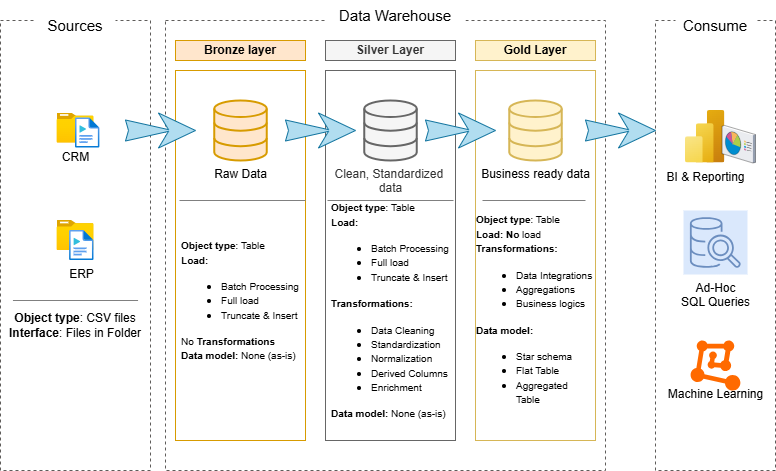

The diagram above was exported from draw.io. Its source (the exported page's mxGraphModel, read from the mxfile embedded in the PNG):
<mxGraphModel dx="954" dy="592" grid="1" gridSize="10" guides="1" tooltips="1" connect="1" arrows="1" fold="1" page="1" pageScale="1" pageWidth="850" pageHeight="1100" math="0" shadow="0">
  <root>
    <mxCell id="0" />
    <mxCell id="1" parent="0" />
    <mxCell id="ypInqUTkQeJ2dJSYsWDq-1" value="" style="rounded=0;whiteSpace=wrap;html=1;fillColor=none;strokeColor=light-dark(#5e5c5a, #ded7cf);dashed=1;" parent="1" vertex="1">
      <mxGeometry x="25" y="200" width="150" height="450" as="geometry" />
    </mxCell>
    <mxCell id="ypInqUTkQeJ2dJSYsWDq-3" value="" style="rounded=0;whiteSpace=wrap;html=1;fillColor=none;strokeColor=light-dark(#5e5c5a, #ded7cf);dashed=1;" parent="1" vertex="1">
      <mxGeometry x="190" y="200" width="440" height="450" as="geometry" />
    </mxCell>
    <mxCell id="ypInqUTkQeJ2dJSYsWDq-4" value="&lt;span style=&quot;font-size: 15px;&quot;&gt;Data Warehouse&lt;/span&gt;" style="rounded=0;whiteSpace=wrap;html=1;strokeColor=none;" parent="1" vertex="1">
      <mxGeometry x="350" y="180" width="140" height="30" as="geometry" />
    </mxCell>
    <mxCell id="ypInqUTkQeJ2dJSYsWDq-5" value="" style="rounded=0;whiteSpace=wrap;html=1;fillColor=none;strokeColor=light-dark(#5e5c5a, #ded7cf);dashed=1;" parent="1" vertex="1">
      <mxGeometry x="680" y="200" width="120" height="450" as="geometry" />
    </mxCell>
    <mxCell id="ypInqUTkQeJ2dJSYsWDq-6" value="&lt;font style=&quot;font-size: 15px;&quot;&gt;Sources&lt;/font&gt;" style="rounded=0;whiteSpace=wrap;html=1;strokeColor=none;" parent="1" vertex="1">
      <mxGeometry x="60" y="190" width="80" height="30" as="geometry" />
    </mxCell>
    <mxCell id="ypInqUTkQeJ2dJSYsWDq-9" value="&lt;span style=&quot;font-size: 15px;&quot;&gt;Consume&lt;/span&gt;" style="rounded=0;whiteSpace=wrap;html=1;strokeColor=none;" parent="1" vertex="1">
      <mxGeometry x="700" y="190" width="80" height="30" as="geometry" />
    </mxCell>
    <mxCell id="ypInqUTkQeJ2dJSYsWDq-10" value="&lt;b&gt;Bronze layer&lt;/b&gt;" style="rounded=0;whiteSpace=wrap;html=1;fillColor=#ffe6cc;strokeColor=#d79b00;" parent="1" vertex="1">
      <mxGeometry x="200" y="220" width="130" height="20" as="geometry" />
    </mxCell>
    <mxCell id="ypInqUTkQeJ2dJSYsWDq-11" value="" style="rounded=0;whiteSpace=wrap;html=1;fillColor=none;strokeColor=#D79B00;" parent="1" vertex="1">
      <mxGeometry x="200" y="250" width="130" height="370" as="geometry" />
    </mxCell>
    <mxCell id="ypInqUTkQeJ2dJSYsWDq-14" value="" style="rounded=0;whiteSpace=wrap;html=1;fillColor=none;strokeColor=#666666;fontColor=#333333;" parent="1" vertex="1">
      <mxGeometry x="350" y="250" width="130" height="370" as="geometry" />
    </mxCell>
    <mxCell id="ypInqUTkQeJ2dJSYsWDq-15" value="" style="rounded=0;whiteSpace=wrap;html=1;fillColor=none;strokeColor=#d6b656;" parent="1" vertex="1">
      <mxGeometry x="500" y="250" width="120" height="370" as="geometry" />
    </mxCell>
    <mxCell id="ypInqUTkQeJ2dJSYsWDq-16" value="&lt;b&gt;Silver Layer&lt;/b&gt;" style="rounded=0;whiteSpace=wrap;html=1;fillColor=#f5f5f5;strokeColor=#666666;fontColor=#333333;" parent="1" vertex="1">
      <mxGeometry x="350" y="220" width="130" height="20" as="geometry" />
    </mxCell>
    <mxCell id="ypInqUTkQeJ2dJSYsWDq-17" value="&lt;b&gt;Gold Layer&lt;/b&gt;" style="rounded=0;whiteSpace=wrap;html=1;fillColor=#fff2cc;strokeColor=#d6b656;" parent="1" vertex="1">
      <mxGeometry x="500" y="220" width="120" height="20" as="geometry" />
    </mxCell>
    <mxCell id="ypInqUTkQeJ2dJSYsWDq-19" value="CRM" style="image;aspect=fixed;html=1;points=[];align=center;fontSize=12;image=img/lib/azure2/general/Folder_Blank.svg;" parent="1" vertex="1">
      <mxGeometry x="81.52" y="292.5" width="36.96" height="30" as="geometry" />
    </mxCell>
    <mxCell id="ypInqUTkQeJ2dJSYsWDq-20" value="" style="image;aspect=fixed;html=1;points=[];align=center;fontSize=12;image=img/lib/azure2/general/Media_File.svg;" parent="1" vertex="1">
      <mxGeometry x="100" y="297.5" width="24.38" height="30" as="geometry" />
    </mxCell>
    <mxCell id="ypInqUTkQeJ2dJSYsWDq-21" value="" style="image;aspect=fixed;html=1;points=[];align=center;fontSize=12;image=img/lib/azure2/general/Folder_Blank.svg;" parent="1" vertex="1">
      <mxGeometry x="81.52" y="400" width="36.96" height="30" as="geometry" />
    </mxCell>
    <mxCell id="ypInqUTkQeJ2dJSYsWDq-22" value="ERP" style="image;aspect=fixed;html=1;points=[];align=center;fontSize=12;image=img/lib/azure2/general/Media_File.svg;" parent="1" vertex="1">
      <mxGeometry x="94.1" y="410" width="24.38" height="30" as="geometry" />
    </mxCell>
    <mxCell id="ypInqUTkQeJ2dJSYsWDq-26" value="" style="endArrow=none;html=1;rounded=0;exitX=0.083;exitY=0.8;exitDx=0;exitDy=0;exitPerimeter=0;entryX=0.917;entryY=0.8;entryDx=0;entryDy=0;entryPerimeter=0;strokeColor=#808080;" parent="1" edge="1">
      <mxGeometry width="50" height="50" relative="1" as="geometry">
        <mxPoint x="37.450000000000045" y="480" as="sourcePoint" />
        <mxPoint x="162.54999999999995" y="480" as="targetPoint" />
      </mxGeometry>
    </mxCell>
    <mxCell id="ypInqUTkQeJ2dJSYsWDq-27" value="&lt;div style=&quot;text-align: left;&quot;&gt;&lt;font style=&quot;font-size: 10px;&quot;&gt;&lt;b style=&quot;background-color: transparent; color: light-dark(rgb(0, 0, 0), rgb(255, 255, 255));&quot;&gt;Object type&lt;/b&gt;&lt;span style=&quot;background-color: transparent; color: light-dark(rgb(0, 0, 0), rgb(255, 255, 255));&quot;&gt;: Table&lt;/span&gt;&lt;/font&gt;&lt;/div&gt;&lt;div style=&quot;text-align: left;&quot;&gt;&lt;b&gt;&lt;font style=&quot;font-size: 10px;&quot;&gt;Load:&lt;/font&gt;&lt;/b&gt;&lt;/div&gt;&lt;div style=&quot;text-align: left;&quot;&gt;&lt;ul&gt;&lt;li&gt;&lt;font style=&quot;font-size: 10px;&quot;&gt;Batch Processing&lt;/font&gt;&lt;/li&gt;&lt;li&gt;&lt;font style=&quot;font-size: 10px;&quot;&gt;Full load&amp;nbsp;&lt;/font&gt;&lt;/li&gt;&lt;li&gt;&lt;font style=&quot;font-size: 10px;&quot;&gt;Truncate &amp;amp; Insert&lt;/font&gt;&lt;/li&gt;&lt;/ul&gt;&lt;font style=&quot;font-size: 10px;&quot;&gt;No &lt;b&gt;Transformations&lt;/b&gt;&lt;/font&gt;&lt;/div&gt;&lt;div style=&quot;text-align: left;&quot;&gt;&lt;font style=&quot;font-size: 10px;&quot;&gt;&lt;b style=&quot;&quot;&gt;Data model: &lt;/b&gt;None (as-is)&lt;/font&gt;&lt;/div&gt;" style="text;html=1;align=center;verticalAlign=middle;whiteSpace=wrap;rounded=0;" parent="1" vertex="1">
      <mxGeometry x="205" y="380" width="120" height="200" as="geometry" />
    </mxCell>
    <mxCell id="ypInqUTkQeJ2dJSYsWDq-30" value="Raw Data" style="html=1;verticalLabelPosition=bottom;align=center;labelBackgroundColor=#ffffff;verticalAlign=top;strokeWidth=2;strokeColor=#d79b00;shadow=0;dashed=0;shape=mxgraph.ios7.icons.data;fillColor=#ffe6cc;" parent="1" vertex="1">
      <mxGeometry x="238.75" y="280" width="52.5" height="60" as="geometry" />
    </mxCell>
    <mxCell id="ypInqUTkQeJ2dJSYsWDq-33" value="" style="html=1;shadow=0;dashed=0;align=center;verticalAlign=middle;shape=mxgraph.arrows2.stylisedArrow;dy=0.95;dx=27;notch=3;feather=0.4;fillColor=#b1ddf0;strokeColor=#10739e;" parent="1" vertex="1">
      <mxGeometry x="610" y="292.5" width="70" height="35" as="geometry" />
    </mxCell>
    <mxCell id="ypInqUTkQeJ2dJSYsWDq-37" value="" style="html=1;shadow=0;dashed=0;align=center;verticalAlign=middle;shape=mxgraph.arrows2.stylisedArrow;dy=0.95;dx=27;notch=3;feather=0.4;fillColor=#b1ddf0;strokeColor=#10739e;" parent="1" vertex="1">
      <mxGeometry x="150" y="292.5" width="70" height="35" as="geometry" />
    </mxCell>
    <mxCell id="ypInqUTkQeJ2dJSYsWDq-38" value="" style="html=1;shadow=0;dashed=0;align=center;verticalAlign=middle;shape=mxgraph.arrows2.stylisedArrow;dy=0.95;dx=27;notch=3;feather=0.4;fillColor=#b1ddf0;strokeColor=#10739e;" parent="1" vertex="1">
      <mxGeometry x="310" y="292.5" width="70" height="35" as="geometry" />
    </mxCell>
    <mxCell id="ypInqUTkQeJ2dJSYsWDq-39" value="" style="html=1;shadow=0;dashed=0;align=center;verticalAlign=middle;shape=mxgraph.arrows2.stylisedArrow;dy=0.95;dx=27;notch=3;feather=0.4;fillColor=#b1ddf0;strokeColor=#10739e;" parent="1" vertex="1">
      <mxGeometry x="450" y="292.5" width="70" height="35" as="geometry" />
    </mxCell>
    <mxCell id="ypInqUTkQeJ2dJSYsWDq-40" value="Business ready data" style="html=1;verticalLabelPosition=bottom;align=center;labelBackgroundColor=#ffffff;verticalAlign=top;strokeWidth=2;strokeColor=#d6b656;shadow=0;dashed=0;shape=mxgraph.ios7.icons.data;fillColor=#fff2cc;" parent="1" vertex="1">
      <mxGeometry x="533.75" y="280" width="52.5" height="60" as="geometry" />
    </mxCell>
    <mxCell id="ypInqUTkQeJ2dJSYsWDq-41" value="Clean, Standardized&amp;nbsp;&lt;div&gt;data&lt;/div&gt;" style="html=1;verticalLabelPosition=bottom;align=center;labelBackgroundColor=#ffffff;verticalAlign=top;strokeWidth=2;strokeColor=#666666;shadow=0;dashed=0;shape=mxgraph.ios7.icons.data;fillColor=#f5f5f5;fontColor=#333333;" parent="1" vertex="1">
      <mxGeometry x="388.75" y="280" width="52.5" height="60" as="geometry" />
    </mxCell>
    <mxCell id="ypInqUTkQeJ2dJSYsWDq-42" value="" style="endArrow=none;html=1;rounded=0;exitX=0.083;exitY=0.8;exitDx=0;exitDy=0;exitPerimeter=0;entryX=0.917;entryY=0.8;entryDx=0;entryDy=0;entryPerimeter=0;strokeColor=#808080;" parent="1" edge="1">
      <mxGeometry width="50" height="50" relative="1" as="geometry">
        <mxPoint x="204" y="380" as="sourcePoint" />
        <mxPoint x="330" y="380" as="targetPoint" />
      </mxGeometry>
    </mxCell>
    <mxCell id="ypInqUTkQeJ2dJSYsWDq-43" value="" style="endArrow=none;html=1;rounded=0;exitX=0.083;exitY=0.8;exitDx=0;exitDy=0;exitPerimeter=0;entryX=0.917;entryY=0.8;entryDx=0;entryDy=0;entryPerimeter=0;strokeColor=#808080;" parent="1" edge="1">
      <mxGeometry width="50" height="50" relative="1" as="geometry">
        <mxPoint x="352" y="380" as="sourcePoint" />
        <mxPoint x="478" y="380" as="targetPoint" />
      </mxGeometry>
    </mxCell>
    <mxCell id="ypInqUTkQeJ2dJSYsWDq-44" value="" style="endArrow=none;html=1;rounded=0;entryX=0.917;entryY=0.8;entryDx=0;entryDy=0;entryPerimeter=0;strokeColor=#808080;" parent="1" edge="1">
      <mxGeometry width="50" height="50" relative="1" as="geometry">
        <mxPoint x="507" y="380" as="sourcePoint" />
        <mxPoint x="610" y="380" as="targetPoint" />
      </mxGeometry>
    </mxCell>
    <mxCell id="ypInqUTkQeJ2dJSYsWDq-45" value="&lt;b&gt;Object type&lt;/b&gt;: CSV files&lt;div&gt;&lt;b&gt;Interface&lt;/b&gt;: Files in Folder&lt;/div&gt;" style="text;html=1;align=center;verticalAlign=middle;whiteSpace=wrap;rounded=0;" parent="1" vertex="1">
      <mxGeometry x="30" y="480" width="140" height="50" as="geometry" />
    </mxCell>
    <mxCell id="ypInqUTkQeJ2dJSYsWDq-47" value="&lt;div style=&quot;text-align: left;&quot;&gt;&lt;font style=&quot;font-size: 10px;&quot;&gt;&lt;b style=&quot;background-color: transparent; color: light-dark(rgb(0, 0, 0), rgb(255, 255, 255));&quot;&gt;Object type&lt;/b&gt;&lt;span style=&quot;background-color: transparent; color: light-dark(rgb(0, 0, 0), rgb(255, 255, 255));&quot;&gt;: Table&lt;/span&gt;&lt;/font&gt;&lt;/div&gt;&lt;div style=&quot;text-align: left;&quot;&gt;&lt;b&gt;&lt;font style=&quot;font-size: 10px;&quot;&gt;Load:&lt;/font&gt;&lt;/b&gt;&lt;/div&gt;&lt;div style=&quot;text-align: left;&quot;&gt;&lt;ul&gt;&lt;li&gt;&lt;font style=&quot;font-size: 10px;&quot;&gt;Batch Processing&lt;/font&gt;&lt;/li&gt;&lt;li&gt;&lt;font style=&quot;font-size: 10px;&quot;&gt;Full load&amp;nbsp;&lt;/font&gt;&lt;/li&gt;&lt;li&gt;&lt;font style=&quot;font-size: 10px;&quot;&gt;Truncate &amp;amp; Insert&lt;/font&gt;&lt;/li&gt;&lt;/ul&gt;&lt;b&gt;&lt;font style=&quot;font-size: 10px;&quot;&gt;Transformations:&lt;/font&gt;&lt;/b&gt;&lt;/div&gt;&lt;div style=&quot;text-align: left;&quot;&gt;&lt;ul&gt;&lt;li&gt;&lt;font style=&quot;font-size: 10px;&quot;&gt;Data Cleaning&lt;/font&gt;&lt;/li&gt;&lt;li&gt;&lt;font style=&quot;font-size: 10px;&quot;&gt;Standardization&lt;/font&gt;&lt;/li&gt;&lt;li&gt;&lt;font style=&quot;font-size: 10px;&quot;&gt;Normalization&lt;/font&gt;&lt;/li&gt;&lt;li&gt;&lt;font style=&quot;font-size: 10px;&quot;&gt;Derived Columns&lt;/font&gt;&lt;/li&gt;&lt;li&gt;&lt;font style=&quot;font-size: 10px;&quot;&gt;Enrichment&lt;/font&gt;&lt;/li&gt;&lt;/ul&gt;&lt;/div&gt;&lt;div style=&quot;text-align: left;&quot;&gt;&lt;font style=&quot;font-size: 10px;&quot;&gt;&lt;b style=&quot;&quot;&gt;Data model: &lt;/b&gt;None (as-is)&lt;/font&gt;&lt;/div&gt;" style="text;html=1;align=center;verticalAlign=middle;whiteSpace=wrap;rounded=0;" parent="1" vertex="1">
      <mxGeometry x="355" y="390" width="120" height="200" as="geometry" />
    </mxCell>
    <mxCell id="ypInqUTkQeJ2dJSYsWDq-48" value="&lt;div style=&quot;text-align: left;&quot;&gt;&lt;font style=&quot;font-size: 10px;&quot;&gt;&lt;b style=&quot;background-color: transparent; color: light-dark(rgb(0, 0, 0), rgb(255, 255, 255));&quot;&gt;Object type&lt;/b&gt;&lt;span style=&quot;background-color: transparent; color: light-dark(rgb(0, 0, 0), rgb(255, 255, 255));&quot;&gt;: Table&lt;/span&gt;&lt;/font&gt;&lt;/div&gt;&lt;div style=&quot;text-align: left;&quot;&gt;&lt;font style=&quot;font-size: 10px;&quot;&gt;&lt;b&gt;Load: No &lt;/b&gt;load&lt;/font&gt;&lt;/div&gt;&lt;div style=&quot;text-align: left;&quot;&gt;&lt;b&gt;&lt;font style=&quot;font-size: 10px;&quot;&gt;Transformations:&lt;/font&gt;&lt;/b&gt;&lt;/div&gt;&lt;div style=&quot;text-align: left;&quot;&gt;&lt;ul&gt;&lt;li&gt;&lt;font style=&quot;font-size: 10px;&quot;&gt;Data Integrations&lt;/font&gt;&lt;/li&gt;&lt;li&gt;&lt;span style=&quot;font-size: 10px;&quot;&gt;Aggregations&lt;/span&gt;&lt;/li&gt;&lt;li&gt;&lt;span style=&quot;font-size: 10px;&quot;&gt;Business logics&lt;/span&gt;&lt;/li&gt;&lt;/ul&gt;&lt;/div&gt;&lt;div style=&quot;text-align: left;&quot;&gt;&lt;font style=&quot;font-size: 10px;&quot;&gt;&lt;b style=&quot;&quot;&gt;Data model:&amp;nbsp;&lt;/b&gt;&lt;/font&gt;&lt;/div&gt;&lt;div style=&quot;text-align: left;&quot;&gt;&lt;ul&gt;&lt;li&gt;&lt;span style=&quot;font-size: 10px;&quot;&gt;Star schema&lt;/span&gt;&lt;/li&gt;&lt;li&gt;&lt;span style=&quot;font-size: 10px;&quot;&gt;Flat Table&lt;/span&gt;&lt;/li&gt;&lt;li&gt;&lt;span style=&quot;font-size: 10px;&quot;&gt;Aggregated Table&lt;/span&gt;&lt;/li&gt;&lt;/ul&gt;&lt;/div&gt;" style="text;html=1;align=center;verticalAlign=middle;whiteSpace=wrap;rounded=0;" parent="1" vertex="1">
      <mxGeometry x="500" y="390" width="120" height="210" as="geometry" />
    </mxCell>
    <mxCell id="ypInqUTkQeJ2dJSYsWDq-49" value="BI &amp;amp; Reporting" style="image;aspect=fixed;html=1;points=[];align=center;fontSize=12;image=img/lib/azure2/analytics/Power_BI_Embedded.svg;" parent="1" vertex="1">
      <mxGeometry x="710" y="290" width="39.38" height="52.5" as="geometry" />
    </mxCell>
    <mxCell id="ypInqUTkQeJ2dJSYsWDq-50" value="" style="verticalLabelPosition=bottom;sketch=0;aspect=fixed;html=1;verticalAlign=top;strokeColor=none;align=center;outlineConnect=0;shape=mxgraph.citrix.reporting;" parent="1" vertex="1">
      <mxGeometry x="746.58" y="305" width="33.42" height="37.5" as="geometry" />
    </mxCell>
    <mxCell id="ypInqUTkQeJ2dJSYsWDq-51" value="Ad-Hoc&lt;div&gt;SQL Queries&lt;/div&gt;" style="sketch=0;points=[[0,0,0],[0.25,0,0],[0.5,0,0],[0.75,0,0],[1,0,0],[0,1,0],[0.25,1,0],[0.5,1,0],[0.75,1,0],[1,1,0],[0,0.25,0],[0,0.5,0],[0,0.75,0],[1,0.25,0],[1,0.5,0],[1,0.75,0]];outlineConnect=0;fillColor=#dae8fc;strokeColor=#6c8ebf;dashed=0;verticalLabelPosition=bottom;verticalAlign=top;align=center;html=1;fontSize=12;fontStyle=0;aspect=fixed;shape=mxgraph.aws4.resourceIcon;resIcon=mxgraph.aws4.sql_workbench;" parent="1" vertex="1">
      <mxGeometry x="708" y="390" width="64" height="64" as="geometry" />
    </mxCell>
    <mxCell id="ypInqUTkQeJ2dJSYsWDq-53" value="&lt;div&gt;&lt;br&gt;&lt;/div&gt;&lt;div&gt;&lt;br&gt;&lt;/div&gt;&lt;div&gt;&lt;br&gt;&lt;/div&gt;&lt;div&gt;&lt;br&gt;&lt;/div&gt;&lt;div&gt;Machine Learning&lt;/div&gt;" style="points=[];aspect=fixed;html=1;align=center;shadow=0;dashed=0;fillColor=#FF6A00;strokeColor=none;shape=mxgraph.alibaba_cloud.machine_learning;" parent="1" vertex="1">
      <mxGeometry x="715.1" y="520" width="49.8" height="50.099999999999994" as="geometry" />
    </mxCell>
  </root>
</mxGraphModel>